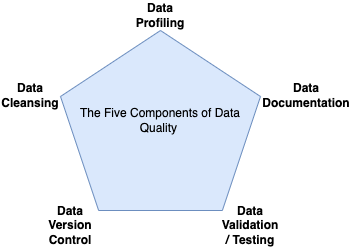

The diagram above was exported from draw.io. Its source (the exported page's mxGraphModel, read from the mxfile embedded in the PNG):
<mxGraphModel dx="763" dy="493" grid="0" gridSize="10" guides="1" tooltips="1" connect="1" arrows="1" fold="1" page="1" pageScale="1" pageWidth="850" pageHeight="1100" math="0" shadow="0">
  <root>
    <mxCell id="0" />
    <mxCell id="1" parent="0" />
    <mxCell id="FV2aIfqjycOb7ZeKS1h6-1" value="The Five Components of Data Quality&amp;nbsp;" style="whiteSpace=wrap;html=1;shape=mxgraph.basic.pentagon;aspect=fixed;fillColor=#dae8fc;strokeColor=#6c8ebf;" parent="1" vertex="1">
      <mxGeometry x="340" y="120" width="200" height="180" as="geometry" />
    </mxCell>
    <mxCell id="WMIX94DP_-ywCcoGnG2L-1" value="Data Profiling" style="text;html=1;strokeColor=none;fillColor=none;align=center;verticalAlign=middle;whiteSpace=wrap;rounded=0;fontStyle=1" vertex="1" parent="1">
      <mxGeometry x="410" y="90" width="60" height="30" as="geometry" />
    </mxCell>
    <mxCell id="WMIX94DP_-ywCcoGnG2L-2" value="Data Documentation" style="text;html=1;strokeColor=none;fillColor=none;align=center;verticalAlign=middle;whiteSpace=wrap;rounded=0;fontStyle=1" vertex="1" parent="1">
      <mxGeometry x="541" y="170" width="90" height="30" as="geometry" />
    </mxCell>
    <mxCell id="WMIX94DP_-ywCcoGnG2L-3" value="Data Validation / Testing" style="text;html=1;strokeColor=none;fillColor=none;align=center;verticalAlign=middle;whiteSpace=wrap;rounded=0;fontStyle=1" vertex="1" parent="1">
      <mxGeometry x="500" y="300" width="60" height="30" as="geometry" />
    </mxCell>
    <mxCell id="WMIX94DP_-ywCcoGnG2L-4" value="Data Version Control" style="text;html=1;strokeColor=none;fillColor=none;align=center;verticalAlign=middle;whiteSpace=wrap;rounded=0;fontStyle=1" vertex="1" parent="1">
      <mxGeometry x="320" y="300" width="60" height="30" as="geometry" />
    </mxCell>
    <mxCell id="WMIX94DP_-ywCcoGnG2L-5" value="Data Cleansing" style="text;html=1;strokeColor=none;fillColor=none;align=center;verticalAlign=middle;whiteSpace=wrap;rounded=0;fontStyle=1" vertex="1" parent="1">
      <mxGeometry x="280" y="170" width="60" height="30" as="geometry" />
    </mxCell>
  </root>
</mxGraphModel>